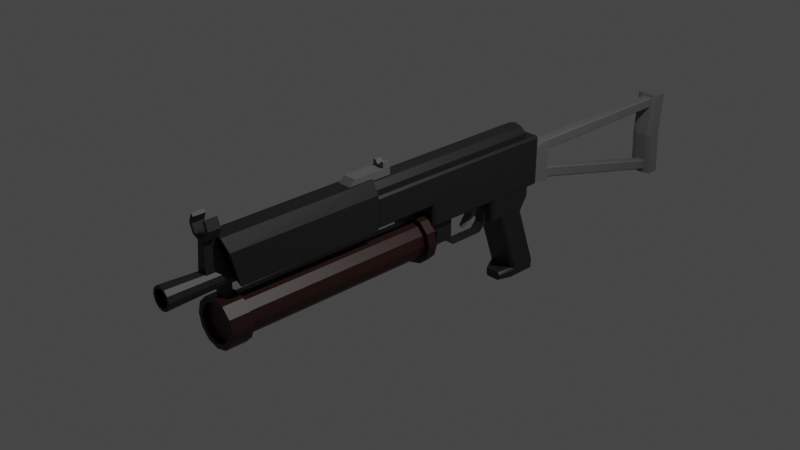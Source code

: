 # Source: SubmachineGun_04.blend  (saved by Blender 2.90.8; exported with 4.5.12 LTS)
import bpy
from mathutils import Matrix  # noqa: F401  (used for matrix-valued properties, if any)

bpy.ops.wm.read_factory_settings(use_empty=True)
scene = bpy.context.scene
scene.name = 'Scene'

# ---- collections
col_collection = bpy.data.collections.new('Collection'); scene.collection.children.link(col_collection)

# ---- materials (node trees are filled in below, after node groups)
mat_black_smg04 = bpy.data.materials.new('Black_SMG04')
mat_black_smg04.use_transparent_shadow = False
mat_gray_smg04 = bpy.data.materials.new('Gray_SMG04')
mat_gray_smg04.use_transparent_shadow = False
mat_red_smg_04 = bpy.data.materials.new('Red_SMG_04')
mat_red_smg_04.use_transparent_shadow = False

# ---- material node trees
mat_black_smg04.use_nodes = True; mat_black_smg04.node_tree.nodes.clear()
_N = mat_black_smg04.node_tree.nodes; _L = mat_black_smg04.node_tree.links
n0 = _N.new('ShaderNodeBsdfPrincipled'); n0.name = 'Principled BSDF'; n0.location = (10, 300)
n0.distribution = 'GGX'
n0.subsurface_method = 'BURLEY'
n0.inputs[0].default_value = (0.0137, 0.0137, 0.0137, 1.0)
n0.inputs[3].default_value = 1.45
n0.inputs[27].default_value = (0.0, 0.0, 0.0, 1.0)
n0.inputs[28].default_value = 1.0
n1 = _N.new('ShaderNodeOutputMaterial'); n1.name = 'Material Output'; n1.location = (300, 300)
_L.new(n0.outputs[0], n1.inputs[0])
n1.is_active_output = True
mat_gray_smg04.use_nodes = True; mat_gray_smg04.node_tree.nodes.clear()
_N = mat_gray_smg04.node_tree.nodes; _L = mat_gray_smg04.node_tree.links
n0 = _N.new('ShaderNodeBsdfPrincipled'); n0.name = 'Principled BSDF'; n0.location = (10, 300)
n0.distribution = 'GGX'
n0.subsurface_method = 'BURLEY'
n0.inputs[0].default_value = (0.1329, 0.1329, 0.1329, 1.0)
n0.inputs[3].default_value = 1.45
n0.inputs[27].default_value = (0.0, 0.0, 0.0, 1.0)
n0.inputs[28].default_value = 1.0
n1 = _N.new('ShaderNodeOutputMaterial'); n1.name = 'Material Output'; n1.location = (300, 300)
_L.new(n0.outputs[0], n1.inputs[0])
n1.is_active_output = True
mat_red_smg_04.use_nodes = True; mat_red_smg_04.node_tree.nodes.clear()
_N = mat_red_smg_04.node_tree.nodes; _L = mat_red_smg_04.node_tree.links
n0 = _N.new('ShaderNodeBsdfPrincipled'); n0.name = 'Principled BSDF'; n0.location = (10, 300)
n0.distribution = 'GGX'
n0.subsurface_method = 'BURLEY'
n0.inputs[0].default_value = (0.02038, 0.002399, 0.0008481, 1.0)
n0.inputs[3].default_value = 1.45
n0.inputs[27].default_value = (0.0, 0.0, 0.0, 1.0)
n0.inputs[28].default_value = 1.0
n1 = _N.new('ShaderNodeOutputMaterial'); n1.name = 'Material Output'; n1.location = (300, 300)
_L.new(n0.outputs[0], n1.inputs[0])
n1.is_active_output = True

# ---- world
world_world = bpy.data.worlds.new('World'); scene.world = world_world
world_world.use_nodes = True; world_world.node_tree.nodes.clear()
_N = world_world.node_tree.nodes; _L = world_world.node_tree.links
n0 = _N.new('ShaderNodeOutputWorld'); n0.name = 'World Output'; n0.location = (300, 300)
n1 = _N.new('ShaderNodeBackground'); n1.name = 'Background'; n1.location = (10, 300)
n1.inputs[0].default_value = (0.05088, 0.05088, 0.05088, 1.0)
_L.new(n1.outputs[0], n0.inputs[0])
n0.is_active_output = True
world_world.color = (0.05088, 0.05088, 0.05088)
world_world.use_sun_shadow = False
world_world.sun_shadow_jitter_overblur = 0.0

# ---- cameras
cam_camera = bpy.data.cameras.new('Camera')
cam_camera.clip_end = 100.0
cam_camera.ortho_scale = 7.314

# ---- lights
light_light = bpy.data.lights.new('Light', 'POINT')
light_light.transmission_factor = 0.0
light_light.energy = 1000.0
light_light.shadow_soft_size = 0.1
light_light.shadow_maximum_resolution = 0.006
light_light.use_absolute_resolution = True

# ---- meshes
me_circle_001 = bpy.data.meshes.new('Circle.001')
me_circle_001.from_pydata([(-0.0002391, 1.727, 0.5865), (-0.08365, 1.735, 0.5607), (-0.1352, 1.756, 0.4929), (-0.1352, 1.782, 0.4092), (-0.08365, 1.803, 0.3414), (-0.0002391, 1.811, 0.3156), (0.08317, 1.803, 0.3414), (0.1347, 1.782, 0.4092), (0.1347, 1.756, 0.4929), (0.08317, 1.735, 0.5607), (-0.08365, -0.5007, 0.5606), (-0.0002391, -0.5089, 0.5864), (-0.1352, -0.4794, 0.4929), (-0.1352, -0.4531, 0.4092), (-0.08365, -0.4318, 0.3415), (-0.0002391, -0.4237, 0.3157), (0.08317, -0.4318, 0.3415), (0.1347, -0.4531, 0.4092), (0.1347, -0.4794, 0.4929), (0.08317, -0.5007, 0.5606), (0.1724, 1.361, -0.1159), (-0.1729, 1.361, -0.1159), (0.1724, 1.361, -0.2501), (-0.1729, 1.361, -0.2501), (-0.1729, 1.608, -1.232), (0.1724, 1.678, -0.4096), (0.1452, 1.707, -0.4096), (0.1724, 1.925, -1.108), (0.1451, 1.953, -1.108), (0.145, 1.361, -0.4096), (0.1724, 1.38, -0.3827), (0.1794, 1.64, -1.128), (0.1449, 1.608, -1.108), (-0.146, 1.707, -0.4096), (-0.1729, 1.678, -0.4096), (-0.146, 1.953, -1.108), (-0.1729, 1.925, -1.108), (-0.1729, 1.38, -0.3827), (-0.1456, 1.361, -0.4096), (-0.1455, 1.608, -1.108), (-0.1798, 1.64, -1.128), (0.1724, 1.778, -0.1197), (0.1452, 1.806, -0.1199), (-0.146, 1.806, -0.1199), (-0.1729, 1.778, -0.1197), (0.1724, 1.254, -0.3827), (0.1451, 1.227, -0.4096), (-0.1729, 1.254, -0.3827), (-0.1457, 1.227, -0.4096), (0.1452, 1.227, -0.1147), (0.1724, 1.254, -0.1149), (-0.1729, 1.254, -0.1149), (-0.1457, 1.227, -0.1147), (-0.146, 1.806, -0.2501), (-0.1729, 1.778, -0.2501), (0.1452, 1.806, -0.2501), (0.1724, 1.778, -0.2501), (0.1452, 1.227, -0.2501), (0.1724, 1.254, -0.2501), (-0.1457, 1.227, -0.2501), (-0.1729, 1.254, -0.2501), (-0.1729, 1.925, -1.232), (-0.146, 1.953, -1.232), (0.1724, 1.608, -1.205), (0.1449, 1.608, -1.232), (0.1451, 1.953, -1.232), (0.1724, 1.925, -1.205), (-0.07597, 1.464, -1.244), (-0.115, 1.488, -1.242), (-0.115, 1.488, -1.166), (-0.07595, 1.464, -1.144), (0.1029, 1.464, -1.172), (0.07529, 1.464, -1.144), (0.0753, 1.464, -1.244), (0.1029, 1.464, -1.217), (-0.1691, 0.3467, -0.1304), (-0.1461, 0.3239, -0.1532), (-0.1616, 1.925, -0.1304), (-0.1842, 1.902, -0.1304), (-0.1614, 1.902, -0.1532), (0.1687, 0.3467, -0.1304), (0.1456, 0.3239, -0.1532), (0.1611, 1.925, -0.1304), (0.1609, 1.902, -0.1532), (0.1837, 1.902, -0.1304), (-0.1616, 1.925, 0.08576), (-0.1842, 1.902, 0.08576), (0.1837, 1.902, 0.08576), (0.1611, 1.925, 0.08576), (-0.169, 0.3467, 0.1086), (-0.1461, 0.3239, 0.08576), (0.1456, 0.3239, 0.08576), (0.1685, 0.3467, 0.1086), (-0.1461, 0.3239, 0.4313), (-0.1689, 0.3239, 0.4085), (0.1684, 0.3239, 0.4085), (0.1456, 0.3239, 0.4313), (0.1611, 1.925, 0.4085), (0.1837, 1.902, 0.4085), (0.1609, 1.902, 0.4313), (-0.1616, 1.925, 0.4085), (-0.1614, 1.902, 0.4313), (-0.1842, 1.902, 0.4085), (-0.1689, -0.4235, 0.1086), (-0.1461, -0.4463, 0.08576), (0.1684, -0.4235, 0.1086), (0.1456, -0.4463, 0.08576), (-0.1689, -0.4235, 0.4085), (-0.1461, -0.4463, 0.4313), (0.1684, -0.4235, 0.4085), (0.1456, -0.4463, 0.4313), (-0.138, 1.787, -0.09494), (-0.138, 1.787, 0.2362), (0.1376, 1.787, -0.09494), (0.1376, 1.787, 0.2362), (-0.1424, 2.152, -0.1564), (-0.1632, 2.129, -0.178), (-0.1424, 2.152, 0.2977), (-0.1632, 2.129, 0.3193), (0.1419, 2.152, -0.1564), (0.1627, 2.129, -0.178), (0.1627, 2.129, 0.3193), (0.1419, 2.152, 0.2977), (-0.06299, 2.09, 0.1528), (-0.05101, 2.09, 0.1408), (-0.05101, 2.09, 0.2663), (-0.06299, 2.09, 0.2544), (-0.05101, 4.253, 0.1408), (-0.06299, 4.253, 0.1528), (-0.06299, 4.253, 0.2544), (-0.05101, 4.253, 0.2663), (0.05053, 2.09, 0.1408), (0.06251, 2.09, 0.1528), (0.06251, 2.09, 0.2544), (0.05053, 2.09, 0.2663), (0.06251, 4.253, 0.1528), (0.05053, 4.253, 0.1408), (0.05053, 4.253, 0.2663), (0.06251, 4.253, 0.2544), (-0.06299, 2.09, -0.1524), (-0.05101, 2.09, -0.1648), (-0.05101, 2.09, -0.03928), (-0.06299, 2.09, -0.05162), (-0.05101, 4.243, -0.7002), (-0.06299, 4.243, -0.6879), (-0.06299, 4.243, -0.587), (-0.05101, 4.243, -0.5747), (0.05053, 2.09, -0.1648), (0.06251, 2.09, -0.1524), (0.06251, 2.09, -0.05162), (0.05053, 2.09, -0.03928), (0.06251, 4.243, -0.6879), (0.05053, 4.243, -0.7002), (0.05053, 4.243, -0.5747), (0.06251, 4.243, -0.587), (-0.07614, 4.203, -0.7373), (-0.1282, 4.213, -0.7373), (-0.1282, 4.213, 0.3049), (-0.07614, 4.203, 0.3049), (-0.1282, 4.377, -0.7373), (-0.07614, 4.387, -0.7373), (-0.07614, 4.387, 0.3049), (-0.1282, 4.377, 0.3049), (0.1278, 4.213, -0.7373), (0.07566, 4.203, -0.7373), (0.07566, 4.203, 0.3049), (0.1278, 4.213, 0.3049), (0.07566, 4.387, -0.7373), (0.1278, 4.377, -0.7373), (0.1278, 4.377, 0.3049), (0.07566, 4.387, 0.3049), (-0.1282, 4.175, -0.2162), (-0.07614, 4.165, -0.2162), (-0.1282, 4.339, -0.2162), (-0.07614, 4.349, -0.2162), (0.07566, 4.349, -0.2162), (0.1278, 4.339, -0.2162), (0.1278, 4.175, -0.2162), (0.07566, 4.165, -0.2162), (0.06234, 0.6541, -0.45), (0.06234, 0.7321, -0.528), (0.06234, 0.6541, -0.1167), (-0.06282, 0.7321, -0.528), (0.06234, 1.15, -0.528), (0.06234, 1.228, -0.45), (-0.06282, 0.6541, -0.45), (0.06234, 1.228, -0.1167), (-0.06282, 0.6541, -0.1167), (-0.06282, 1.15, -0.528), (-0.06282, 1.228, -0.45), (-0.06282, 1.228, -0.1167), (0.0567, 0.68, -0.4398), (0.0567, 0.751, -0.5108), (0.0567, 0.68, -0.1167), (-0.05718, 0.751, -0.5108), (0.0567, 1.131, -0.5108), (0.0567, 1.202, -0.4398), (-0.05718, 0.68, -0.4398), (0.0567, 1.202, -0.1167), (-0.05718, 0.68, -0.1167), (-0.05718, 1.131, -0.5108), (-0.05718, 1.202, -0.4398), (-0.05718, 1.202, -0.1167), (-0.05132, 1.026, -0.2845), (-0.07031, 1.02, -0.1289), (-0.05132, 1.083, -0.2945), (-0.07031, 1.106, -0.1289), (0.05084, 1.026, -0.2845), (0.06984, 1.02, -0.1289), (0.05084, 1.083, -0.2945), (0.06984, 1.106, -0.1289), (-0.0246, 0.9116, -0.391), (-0.0246, 0.9291, -0.4151), (0.02412, 0.9116, -0.391), (0.02412, 0.9291, -0.4151), (-0.0002391, -2.04, -0.07673), (-0.0002391, -2.268, -0.07892), (0.1051, -2.04, -0.105), (0.104, -2.268, -0.1069), (0.1822, -2.04, -0.1821), (0.1803, -2.268, -0.1832), (0.2105, -2.04, -0.2874), (0.2083, -2.268, -0.2874), (0.1822, -2.04, -0.3928), (0.1803, -2.268, -0.3917), (0.1051, -2.04, -0.4699), (0.104, -2.268, -0.468), (-0.000239, -2.04, -0.4981), (-0.000239, -2.268, -0.4959), (-0.1056, -2.04, -0.4699), (-0.1045, -2.268, -0.468), (-0.1827, -2.04, -0.3928), (-0.1808, -2.268, -0.3917), (-0.2109, -2.04, -0.2874), (-0.2087, -2.268, -0.2874), (-0.1827, -2.04, -0.1821), (-0.1808, -2.268, -0.1832), (-0.1056, -2.04, -0.105), (-0.1045, -2.268, -0.1069), (-0.0002391, -2.04, -0.02157), (0.1327, -2.04, -0.05719), (0.23, -2.04, -0.1545), (0.2656, -2.04, -0.2874), (0.23, -2.04, -0.4203), (0.1327, -2.04, -0.5177), (-0.000239, -2.04, -0.5533), (-0.1332, -2.04, -0.5177), (-0.2305, -2.04, -0.4203), (-0.2661, -2.04, -0.2874), (-0.2305, -2.04, -0.1545), (-0.1332, -2.04, -0.05719), (-0.0002391, 0.1662, -0.07673), (0.1051, 0.1662, -0.105), (0.1822, 0.1662, -0.1821), (0.2105, 0.1662, -0.2874), (0.1822, 0.1662, -0.3928), (0.1051, 0.1662, -0.4699), (-0.000239, 0.1662, -0.4981), (-0.1056, 0.1662, -0.4699), (-0.1827, 0.1662, -0.3928), (-0.2109, 0.1662, -0.2874), (-0.1827, 0.1662, -0.1821), (-0.1056, 0.1662, -0.105), (-0.0002391, 0.1662, -0.01564), (0.1357, 0.1662, -0.05205), (0.2351, 0.1662, -0.1515), (0.2715, 0.1662, -0.2874), (0.2351, 0.1662, -0.4233), (0.1357, 0.1662, -0.5228), (-0.000239, 0.1662, -0.5592), (-0.1361, 0.1662, -0.5228), (-0.2356, 0.1662, -0.4233), (-0.272, 0.1662, -0.2874), (-0.2356, 0.1662, -0.1515), (-0.1361, 0.1662, -0.05205), (-0.0002391, 0.2763, -0.01564), (0.1357, 0.2763, -0.05205), (0.2351, 0.2763, -0.1515), (0.2715, 0.2763, -0.2874), (0.2351, 0.2763, -0.4233), (0.1357, 0.2763, -0.5228), (-0.000239, 0.2763, -0.5592), (-0.1361, 0.2763, -0.5228), (-0.2356, 0.2763, -0.4233), (-0.272, 0.2763, -0.2874), (-0.2356, 0.2763, -0.1515), (-0.1361, 0.2763, -0.05205), (0.1327, -2.268, -0.05719), (-0.0002391, -2.268, -0.02157), (0.23, -2.268, -0.1545), (0.2656, -2.268, -0.2874), (0.23, -2.268, -0.4203), (0.1327, -2.268, -0.5177), (-0.000239, -2.268, -0.5533), (-0.1332, -2.268, -0.5177), (-0.2305, -2.268, -0.4203), (-0.2661, -2.268, -0.2874), (-0.2305, -2.268, -0.1545), (-0.1332, -2.268, -0.05719), (0.104, -2.209, -0.1069), (-0.0002391, -2.209, -0.07892), (0.1803, -2.209, -0.1832), (0.2083, -2.209, -0.2874), (0.1803, -2.209, -0.3917), (0.104, -2.209, -0.468), (-0.000239, -2.209, -0.4959), (-0.1045, -2.209, -0.468), (-0.1808, -2.209, -0.3917), (-0.2087, -2.209, -0.2874), (-0.1808, -2.209, -0.1832), (-0.1045, -2.209, -0.1069), (-0.1054, 0.4441, -0.4135), (-0.1054, 0.4441, -0.09878), (-0.1054, 0.6543, -0.4135), (-0.1054, 0.6543, -0.09878), (0.1049, 0.4441, -0.4135), (0.1049, 0.4441, -0.09878), (0.1049, 0.6543, -0.4135), (0.1049, 0.6543, -0.09878), (-0.1054, 0.4441, -0.2561), (-0.1054, 0.6543, -0.2561), (0.1049, 0.6543, -0.2561), (0.1049, 0.4441, -0.2561), (-0.1054, 0.2114, -0.2561), (-0.1054, 0.2114, -0.09878), (0.1049, 0.2114, -0.09878), (0.1049, 0.2114, -0.2561), (-0.1746, -0.4369, 0.07919), (0.13, -2.091, 0.1314), (0.1741, -0.4369, 0.07919), (-0.1305, -2.091, 0.1314), (-0.1021, -0.4369, 0.5969), (-0.1746, -0.4369, 0.4592), (0.1741, -0.4369, 0.4592), (0.1016, -0.4369, 0.5969), (-0.0755, -2.199, 0.5472), (-0.1305, -2.173, 0.4461), (0.13, -2.173, 0.4461), (0.07502, -2.199, 0.5472), (-0.1746, -2.175, 0.4567), (-0.1021, -2.21, 0.5899), (-0.1746, -2.08, 0.08876), (0.1741, -2.08, 0.08876), (0.1016, -2.21, 0.5899), (0.1741, -2.175, 0.4567), (-0.1305, -0.5229, 0.4461), (-0.0755, -0.5491, 0.5472), (-0.1305, -0.4414, 0.1314), (0.13, -0.4414, 0.1314), (0.07502, -0.5491, 0.5472), (0.13, -0.5229, 0.4461), (-0.0002391, 0.5429, 0.2773), (-0.0002391, -2.787, 0.2744), (0.0497, 0.5429, 0.2639), (0.04827, -2.787, 0.2615), (0.08626, 0.5429, 0.2274), (0.08378, -2.787, 0.2259), (0.09964, 0.5429, 0.1774), (0.09677, -2.787, 0.1774), (0.08626, 0.5429, 0.1275), (0.08378, -2.787, 0.1289), (0.0497, 0.5429, 0.09094), (0.04827, -2.787, 0.09342), (-0.0002391, 0.5429, 0.07756), (-0.0002391, -2.787, 0.08042), (-0.05018, 0.5429, 0.09094), (-0.04875, -2.787, 0.09342), (-0.08673, 0.5429, 0.1275), (-0.08426, -2.787, 0.1289), (-0.1001, 0.5429, 0.1774), (-0.09725, -2.787, 0.1774), (-0.08673, 0.5429, 0.2274), (-0.08426, -2.787, 0.2259), (-0.05018, 0.5429, 0.2639), (-0.04875, -2.787, 0.2614), (-0.0002391, -2.355, 0.2809), (0.05149, -2.355, 0.267), (0.08936, -2.355, 0.2292), (0.1032, -2.355, 0.1774), (0.08936, -2.355, 0.1257), (0.05149, -2.355, 0.08784), (-0.0002391, -2.355, 0.07397), (-0.05197, -2.355, 0.08784), (-0.08984, -2.355, 0.1257), (-0.1037, -2.355, 0.1774), (-0.08984, -2.355, 0.2292), (-0.05197, -2.355, 0.267), (0.06171, -2.787, 0.2847), (-0.0002391, -2.787, 0.3013), (0.1071, -2.787, 0.2394), (0.1237, -2.787, 0.1774), (0.1071, -2.787, 0.1155), (0.06171, -2.787, 0.07013), (-0.0002391, -2.787, 0.05354), (-0.06219, -2.787, 0.07013), (-0.1075, -2.787, 0.1155), (-0.1241, -2.787, 0.1774), (-0.1075, -2.787, 0.2394), (-0.06219, -2.787, 0.2847), (0.04827, -2.461, 0.2614), (-0.0002391, -2.461, 0.2744), (0.08378, -2.461, 0.2259), (0.09677, -2.461, 0.1774), (0.08378, -2.461, 0.1289), (0.04827, -2.461, 0.09342), (-0.0002391, -2.461, 0.08042), (-0.04875, -2.461, 0.09342), (-0.08426, -2.461, 0.1289), (-0.09725, -2.461, 0.1774), (-0.08426, -2.461, 0.2259), (-0.04875, -2.461, 0.2614), (-0.06486, -2.364, 0.1782), (-0.03967, -2.349, 0.5807), (-0.06486, -2.105, 0.1782), (-0.03967, -2.22, 0.5807), (0.06438, -2.364, 0.1782), (0.0392, -2.349, 0.5807), (0.06438, -2.105, 0.1782), (0.0392, -2.22, 0.5807), (-0.1015, -2.223, 0.8131), (-0.1434, -2.223, 0.7119), (0.0726, -2.355, 0.7847), (-0.1015, -2.223, 0.6107), (0.1028, -2.355, 0.7119), (-0.0002391, -2.223, 0.5687), (0.0726, -2.355, 0.639), (0.101, -2.223, 0.6107), (-0.0002391, -2.355, 0.6089), (0.1429, -2.223, 0.7119), (-0.07308, -2.355, 0.639), (-0.1033, -2.355, 0.7119), (0.101, -2.223, 0.8131), (-0.07308, -2.355, 0.7847), (0.101, -2.355, 0.8131), (0.1429, -2.355, 0.7119), (0.101, -2.355, 0.6107), (-0.0002391, -2.355, 0.5687), (-0.1015, -2.355, 0.6107), (-0.1434, -2.355, 0.7119), (-0.1015, -2.355, 0.8131), (-0.07308, -2.223, 0.7847), (-0.1033, -2.223, 0.7119), (-0.07308, -2.223, 0.639), (-0.0002391, -2.223, 0.6089), (0.0726, -2.223, 0.639), (0.1028, -2.223, 0.7119), (0.0726, -2.223, 0.7847), (-0.05205, -2.196, -0.06336), (-0.05205, -2.196, 0.1089), (-0.05205, -2.093, -0.06336), (-0.05205, -2.093, 0.1089), (0.05157, -2.196, -0.06336), (0.05157, -2.196, 0.1089), (0.05157, -2.093, -0.06336), (0.05157, -2.093, 0.1089), (-0.07753, -0.7431, 0.5736), (-0.07753, -0.6508, 0.6579), (-0.07753, -0.1968, 0.5736), (-0.07753, -0.1968, 0.6579), (0.07705, -0.7431, 0.5736), (0.07705, -0.6508, 0.6579), (0.07705, -0.1968, 0.5736), (0.07705, -0.1968, 0.6579), (-0.02198, -2.302, 0.6064), (-0.00558, -2.288, 0.6858), (-0.02198, -2.263, 0.6064), (-0.00558, -2.278, 0.6858), (0.02151, -2.302, 0.6064), (0.005101, -2.288, 0.6858), (0.02151, -2.263, 0.6064), (0.005101, -2.278, 0.6858), (0.06919, -0.2054, 0.722), (0.06919, -0.2054, 0.6354), (0.06919, -0.2789, 0.722), (0.06919, -0.2789, 0.6354), (-0.06967, -0.2054, 0.722), (-0.06967, -0.2054, 0.6354), (-0.06967, -0.2789, 0.722), (-0.06967, -0.2789, 0.6354), (-0.0002391, -0.2789, 0.6874), (-0.0002391, -0.2789, 0.6354), (-0.0002391, -0.2054, 0.6874), (-0.0002391, -0.2054, 0.6354), (0.03447, -0.2789, 0.722), (0.03447, -0.2054, 0.6354), (0.03447, -0.2789, 0.6354), (0.03447, -0.2054, 0.722), (-0.03495, -0.2789, 0.6354), (-0.03495, -0.2054, 0.722), (-0.03495, -0.2789, 0.722), (-0.03495, -0.2054, 0.6354), (0.01712, -0.2789, 0.6354), (0.01712, -0.2054, 0.6871), (0.01712, -0.2789, 0.6871), (0.01712, -0.2054, 0.6354), (-0.0176, -0.2789, 0.6871), (-0.0176, -0.2054, 0.6354), (-0.0176, -0.2789, 0.6354), (-0.0176, -0.2054, 0.6871)], [], [(1, 0, 9, 8, 7, 6, 5, 4, 3, 2), (4, 5, 15, 14), (1, 2, 12, 10), (8, 9, 19, 18), (5, 6, 16, 15), (2, 3, 13, 12), (9, 0, 11, 19), (6, 7, 17, 16), (3, 4, 14, 13), (0, 1, 10, 11), (7, 8, 18, 17), (10, 12, 13, 14, 15, 16, 17, 18, 19, 11), (41, 42, 43, 44, 21, 20), (24, 64, 73, 67, 68), (32, 39, 70, 72), (40, 36, 61, 24), (27, 31, 63, 66), (38, 29, 46, 48), (54, 23, 21, 44), (48, 46, 57, 59), (55, 53, 43, 42), (59, 57, 49, 52), (40, 24, 68, 69), (21, 23, 60, 51), (20, 21, 51, 52, 49, 50), (32, 29, 38, 39), (61, 62, 65, 64, 24), (30, 22, 58, 45), (26, 28, 35, 33), (40, 37, 34, 36), (22, 20, 50, 58), (22, 56, 41, 20), (35, 28, 65, 62), (23, 37, 47, 60), (27, 25, 30, 31), (71, 72, 70, 67, 73, 74), (34, 37, 23, 54), (63, 31, 71, 74), (26, 33, 53, 55), (64, 65, 66, 63), (73, 64, 63, 74), (71, 31, 32, 72), (70, 39, 40, 69), (54, 44, 43, 53), (56, 25, 26, 55), (58, 50, 49, 57), (60, 47, 48, 59), (38, 48, 47, 37), (30, 45, 46, 29), (34, 54, 53, 33), (41, 56, 55, 42), (45, 58, 57, 46), (51, 60, 59, 52), (69, 68, 67, 70), (25, 27, 28, 26), (39, 38, 37, 40), (29, 32, 31, 30), (33, 35, 36, 34), (61, 36, 35, 62), (27, 66, 65, 28), (30, 25, 56, 22), (91, 106, 104, 90), (85, 100, 97, 88), (75, 89, 86, 78), (79, 83, 81, 76), (84, 87, 92, 80), (77, 85, 88, 82), (106, 110, 108, 104), (87, 98, 95, 92), (89, 94, 102, 86), (93, 108, 110, 96), (101, 93, 96, 99), (95, 109, 105, 92), (89, 103, 107, 94), (77, 79, 78), (82, 84, 83), (97, 99, 98), (100, 102, 101), (82, 83, 79, 77), (78, 79, 76, 75), (80, 81, 83, 84), (81, 80, 92, 91), (88, 87, 84, 82), (75, 76, 90, 89), (86, 85, 77, 78), (99, 97, 100, 101), (101, 102, 94, 93), (96, 95, 98, 99), (97, 98, 87, 88), (85, 86, 102, 100), (106, 105, 109, 110), (108, 107, 103, 104), (91, 92, 105, 106), (110, 109, 95, 96), (107, 108, 93, 94), (104, 103, 89, 90), (81, 91, 90, 76), (115, 117, 122, 119), (121, 118, 112, 114), (113, 114, 112, 111), (111, 112, 118, 116), (120, 121, 114, 113), (117, 115, 116, 118), (120, 116, 115, 119), (118, 121, 122, 117), (121, 120, 119, 122), (116, 120, 113, 111), (131, 132, 133, 134, 125, 126, 123, 124), (135, 138, 133, 132), (137, 130, 125, 134), (123, 126, 129, 128), (127, 128, 129, 130, 137, 138, 135, 136), (127, 124, 123, 128), (125, 130, 129, 126), (131, 136, 135, 132), (137, 134, 133, 138), (127, 136, 131, 124), (147, 148, 149, 150, 141, 142, 139, 140), (151, 154, 149, 148), (153, 146, 141, 150), (139, 142, 145, 144), (143, 144, 145, 146, 153, 154, 151, 152), (143, 140, 139, 144), (141, 146, 145, 142), (147, 152, 151, 148), (153, 150, 149, 154), (143, 152, 147, 140), (169, 170, 161, 162, 157, 158, 165, 166), (168, 176, 177, 163), (171, 157, 162, 173), (164, 178, 172, 155), (160, 174, 175, 167), (178, 165, 158, 172), (176, 169, 166, 177), (174, 161, 170, 175), (159, 160, 167, 168, 163, 164, 155, 156), (172, 158, 157, 171), (174, 160, 159, 173), (176, 168, 167, 175), (178, 164, 163, 177), (155, 172, 171, 156), (161, 174, 173, 162), (169, 176, 175, 170), (165, 178, 177, 166), (156, 171, 173, 159), (179, 185, 182, 180), (183, 188, 189, 184), (181, 187, 185, 179), (184, 189, 190, 186), (180, 182, 188, 183), (191, 192, 194, 197), (195, 196, 201, 200), (193, 191, 197, 199), (196, 198, 202, 201), (192, 195, 200, 194), (181, 179, 191, 193), (188, 182, 194, 200), (180, 183, 195, 192), (179, 180, 192, 191), (187, 181, 193, 199), (190, 189, 201, 202), (183, 184, 196, 195), (185, 187, 199, 197), (186, 190, 202, 198), (189, 188, 200, 201), (184, 186, 198, 196), (182, 185, 197, 194), (203, 204, 206, 205), (205, 206, 210, 209), (209, 210, 208, 207), (207, 208, 204, 203), (209, 207, 213, 214), (210, 206, 204, 208), (212, 214, 213, 211), (207, 203, 211, 213), (205, 209, 214, 212), (203, 205, 212, 211), (239, 288, 287, 240), (240, 287, 289, 241), (241, 289, 290, 242), (242, 290, 291, 243), (243, 291, 292, 244), (244, 292, 293, 245), (245, 293, 294, 246), (246, 294, 295, 247), (247, 295, 296, 248), (248, 296, 297, 249), (232, 230, 306, 307), (249, 297, 298, 250), (250, 298, 288, 239), (217, 219, 253, 252), (217, 215, 239, 240), (219, 217, 240, 241), (221, 219, 241, 242), (223, 221, 242, 243), (225, 223, 243, 244), (227, 225, 244, 245), (229, 227, 245, 246), (231, 229, 246, 247), (233, 231, 247, 248), (235, 233, 248, 249), (237, 235, 249, 250), (215, 237, 250, 239), (262, 251, 263, 274), (231, 233, 260, 259), (225, 227, 257, 256), (219, 221, 254, 253), (233, 235, 261, 260), (227, 229, 258, 257), (221, 223, 255, 254), (235, 237, 262, 261), (215, 217, 252, 251), (229, 231, 259, 258), (223, 225, 256, 255), (237, 215, 251, 262), (267, 268, 280, 279), (252, 253, 265, 264), (259, 260, 272, 271), (256, 257, 269, 268), (253, 254, 266, 265), (260, 261, 273, 272), (257, 258, 270, 269), (254, 255, 267, 266), (261, 262, 274, 273), (251, 252, 264, 263), (258, 259, 271, 270), (255, 256, 268, 267), (275, 276, 277, 278, 279, 280, 281, 282, 283, 284, 285, 286), (274, 263, 275, 286), (264, 265, 277, 276), (271, 272, 284, 283), (268, 269, 281, 280), (265, 266, 278, 277), (272, 273, 285, 284), (269, 270, 282, 281), (266, 267, 279, 278), (273, 274, 286, 285), (263, 264, 276, 275), (270, 271, 283, 282), (216, 218, 287, 288), (218, 220, 289, 287), (220, 222, 290, 289), (222, 224, 291, 290), (224, 226, 292, 291), (226, 228, 293, 292), (228, 230, 294, 293), (230, 232, 295, 294), (232, 234, 296, 295), (234, 236, 297, 296), (236, 238, 298, 297), (238, 216, 288, 298), (299, 300, 310, 309, 308, 307, 306, 305, 304, 303, 302, 301), (226, 224, 303, 304), (216, 238, 310, 300), (220, 218, 299, 301), (234, 232, 307, 308), (228, 226, 304, 305), (222, 220, 301, 302), (236, 234, 308, 309), (230, 228, 305, 306), (224, 222, 302, 303), (238, 236, 309, 310), (218, 216, 300, 299), (319, 312, 314, 320), (320, 314, 318, 321), (321, 318, 316, 322), (312, 319, 323, 324), (313, 317, 315, 311), (318, 314, 312, 316), (315, 322, 319, 311), (317, 321, 322, 315), (313, 320, 321, 317), (311, 319, 320, 313), (326, 325, 324, 323), (322, 316, 325, 326), (316, 312, 324, 325), (319, 322, 326, 323), (328, 348, 347, 330), (327, 332, 331, 334, 333, 329), (333, 344, 342, 329), (331, 340, 343, 334), (327, 341, 339, 332), (334, 343, 344, 333), (332, 339, 340, 331), (335, 340, 339, 336), (336, 339, 341, 330), (338, 343, 340, 335), (337, 344, 343, 338), (328, 342, 344, 337), (347, 348, 350, 349, 346, 345), (336, 345, 346, 335), (337, 350, 348, 328), (335, 346, 349, 338), (330, 347, 345, 336), (338, 349, 350, 337), (375, 388, 387, 376), (376, 387, 389, 377), (377, 389, 390, 378), (378, 390, 391, 379), (379, 391, 392, 380), (380, 392, 393, 381), (381, 393, 394, 382), (382, 394, 395, 383), (383, 395, 396, 384), (384, 396, 397, 385), (356, 354, 399, 401), (385, 397, 398, 386), (386, 398, 388, 375), (351, 353, 355, 357, 359, 361, 363, 365, 367, 369, 371, 373), (373, 386, 375, 351), (371, 385, 386, 373), (369, 384, 385, 371), (367, 383, 384, 369), (365, 382, 383, 367), (363, 381, 382, 365), (361, 380, 381, 363), (359, 379, 380, 361), (357, 378, 379, 359), (355, 377, 378, 357), (353, 376, 377, 355), (351, 375, 376, 353), (352, 354, 387, 388), (354, 356, 389, 387), (356, 358, 390, 389), (358, 360, 391, 390), (360, 362, 392, 391), (362, 364, 393, 392), (364, 366, 394, 393), (366, 368, 395, 394), (368, 370, 396, 395), (370, 372, 397, 396), (372, 374, 398, 397), (374, 352, 388, 398), (399, 400, 410, 409, 408, 407, 406, 405, 404, 403, 402, 401), (370, 368, 407, 408), (364, 362, 404, 405), (358, 356, 401, 402), (372, 370, 408, 409), (366, 364, 405, 406), (360, 358, 402, 403), (374, 372, 409, 410), (354, 352, 400, 399), (368, 366, 406, 407), (362, 360, 403, 404), (352, 374, 410, 400), (411, 412, 414, 413), (413, 414, 418, 417), (417, 418, 416, 415), (415, 416, 412, 411), (413, 417, 415, 411), (418, 414, 412, 416), (430, 441, 440, 432), (429, 442, 441, 430), (437, 422, 424, 436), (427, 443, 442, 429), (439, 419, 420, 438), (445, 428, 426, 444), (434, 428, 431, 433), (435, 426, 428, 434), (421, 423, 434, 433), (423, 425, 435, 434), (425, 427, 436, 435), (427, 429, 437, 436), (429, 430, 438, 437), (430, 432, 439, 438), (443, 424, 422, 442), (425, 444, 443, 427), (442, 422, 420, 441), (446, 431, 428, 445), (444, 426, 424, 443), (441, 420, 419, 440), (419, 439, 432, 440), (431, 446, 421, 433), (438, 420, 422, 437), (421, 446, 445, 423), (436, 424, 426, 435), (423, 445, 444, 425), (447, 448, 450, 449), (449, 450, 454, 453), (453, 454, 452, 451), (451, 452, 448, 447), (449, 453, 451, 447), (454, 450, 448, 452), (455, 456, 458, 457), (457, 458, 462, 461), (461, 462, 460, 459), (459, 460, 456, 455), (457, 461, 459, 455), (462, 458, 456, 460), (463, 464, 466, 465), (465, 466, 470, 469), (469, 470, 468, 467), (467, 468, 464, 463), (465, 469, 467, 463), (470, 466, 464, 468), (471, 473, 474, 472), (489, 477, 478, 487), (477, 475, 476, 478), (486, 471, 472, 484), (489, 488, 475, 477), (485, 484, 472, 474), (497, 496, 482, 480), (493, 492, 481, 479), (498, 481, 482, 496), (493, 479, 480, 491), (473, 483, 485, 474), (473, 471, 486, 483), (491, 494, 484, 485), (492, 486, 484, 494), (475, 488, 490, 476), (478, 476, 490, 487), (495, 498, 488, 489), (495, 489, 487, 497), (481, 492, 494, 482), (480, 482, 494, 491), (483, 493, 491, 485), (483, 486, 492, 493), (479, 495, 497, 480), (479, 481, 498, 495), (488, 498, 496, 490), (487, 490, 496, 497)])
me_circle_001.polygons.foreach_set('material_index', [0, 0, 0, 0, 0, 0, 0, 0, 0, 0, 0, 0, 0, 0, 0, 0, 0, 0, 0, 0, 0, 0, 0, 0, 0, 0, 0, 0, 0, 0, 0, 0, 0, 0, 0, 0, 0, 0, 0, 0, 0, 0, 0, 0, 0, 0, 0, 0, 0, 0, 0, 0, 0, 0, 0, 0, 0, 0, 0, 0, 0, 0, 0, 0, 0, 0, 0, 0, 0, 0, 0, 0, 0, 0, 0, 0, 0, 0, 0, 0, 0, 0, 0, 0, 0, 0, 0, 0, 0, 0, 0, 0, 0, 0, 0, 0, 0, 1, 1, 1, 1, 1, 1, 1, 1, 1, 1, 1, 1, 1, 1, 1, 1, 1, 1, 1, 1, 1, 1, 1, 1, 1, 1, 1, 1, 1, 1, 1, 1, 1, 1, 1, 1, 1, 1, 1, 1, 1, 1, 1, 1, 1, 1, 1, 1, 0, 0, 0, 0, 0, 0, 0, 0, 0, 0, 0, 0, 0, 0, 0, 0, 0, 0, 0, 0, 0, 0, 1, 1, 1, 1, 1, 1, 1, 1, 1, 1, 2, 2, 2, 2, 2, 2, 2, 2, 2, 2, 2, 2, 2, 2, 2, 2, 2, 2, 2, 2, 2, 2, 2, 2, 2, 2, 2, 2, 2, 2, 2, 2, 2, 2, 2, 2, 2, 2, 2, 2, 2, 2, 2, 2, 2, 2, 2, 2, 2, 2, 2, 2, 2, 2, 2, 2, 2, 2, 2, 2, 2, 2, 2, 2, 2, 2, 2, 2, 2, 2, 2, 2, 2, 2, 2, 2, 2, 2, 2, 2, 2, 2, 2, 2, 2, 2, 0, 0, 0, 0, 0, 0, 0, 0, 0, 0, 0, 0, 0, 0, 0, 0, 0, 0, 0, 0, 0, 0, 0, 0, 0, 0, 0, 0, 0, 0, 0, 0, 0, 0, 0, 0, 0, 0, 0, 0, 0, 0, 0, 0, 0, 0, 0, 0, 0, 0, 0, 0, 0, 0, 0, 0, 0, 0, 0, 0, 0, 0, 0, 0, 0, 0, 0, 0, 0, 0, 0, 0, 0, 0, 0, 0, 0, 0, 0, 0, 0, 0, 0, 0, 0, 0, 0, 0, 0, 0, 0, 0, 0, 0, 0, 0, 0, 0, 0, 0, 0, 0, 0, 0, 0, 0, 0, 0, 0, 0, 0, 0, 0, 0, 0, 0, 0, 0, 0, 0, 1, 1, 1, 1, 1, 1, 1, 1, 1, 1, 1, 1, 1, 1, 1, 1, 1, 1, 1, 1, 1, 1, 1, 1, 1, 1, 1, 1, 1, 1, 1, 1, 1, 1, 1, 1, 1, 1])
_uv = me_circle_001.uv_layers.new(name='UVMap')
_uv.uv.foreach_set('vector', [0.0, 0.0, 0.0, 0.0, 0.0, 0.0, 0.0, 0.0, 0.0, 0.0, 0.0, 0.0, 0.0, 0.0, 0.0, 0.0, 0.0, 0.0, 0.0, 0.0, 0.0, 0.0, 0.0, 0.0, 0.0, 0.0, 0.0, 0.0, 0.0, 0.0, 0.0, 0.0, 0.0, 0.0, 0.0, 0.0, 0.0, 0.0, 0.0, 0.0, 0.0, 0.0, 0.0, 0.0, 0.0, 0.0, 0.0, 0.0, 0.0, 0.0, 0.0, 0.0, 0.0, 0.0, 0.0, 0.0, 0.0, 0.0, 0.0, 0.0, 0.0, 0.0, 0.0, 0.0, 0.0, 0.0, 0.0, 0.0, 0.0, 0.0, 0.0, 0.0, 0.0, 0.0, 0.0, 0.0, 0.0, 0.0, 0.0, 0.0, 0.0, 0.0, 0.0, 0.0, 0.0, 0.0, 0.0, 0.0, 0.0, 0.0, 0.0, 0.0, 0.0, 0.0, 0.0, 0.0, 0.0, 0.0, 0.0, 0.0, 0.0, 0.0, 0.0, 0.0, 0.0, 0.0, 0.0, 0.0, 0.0, 0.0, 0.0, 0.0, 0.0, 0.0, 0.0, 0.0, 0.0, 0.0, 0.0, 0.0, 0.625, 0.5159, 0.6447, 0.5, 0.8555, 0.5, 0.875, 0.5159, 0.875, 0.75, 0.625, 0.75, 0.125, 0.75, 0.3551, 0.75, 0.3416, 0.75, 0.1582, 0.75, 0.125, 0.75, 0.375, 0.7699, 0.375, 0.9802, 0.375, 0.9668, 0.375, 0.7834, 0.375, 0.0231, 0.375, 0.2296, 0.375, 0.2296, 0.375, 0.0, 0.375, 0.5204, 0.375, 0.7269, 0.375, 0.75, 0.375, 0.5204, 0.625, 0.9802, 0.625, 0.7698, 0.625, 0.7698, 0.625, 0.9803, 0.625, 0.2341, 0.625, 0.0, 0.625, 0.0, 0.625, 0.2341, 0.625, 0.9803, 0.625, 0.7698, 0.625, 0.7697, 0.625, 0.9803, 0.625, 0.4803, 0.625, 0.2695, 0.625, 0.2695, 0.625, 0.4803, 0.625, 0.9803, 0.625, 0.7697, 0.625, 0.7697, 0.625, 0.9803, 0.375, 0.0, 0.375, 0.0, 0.375, 0.0, 0.375, 0.0, 0.625, 0.0, 0.625, 0.0, 0.625, 0.0, 0.625, 0.0, 0.625, 0.75, 0.875, 0.75, 0.875, 0.75, 0.8553, 0.75, 0.6447, 0.75, 0.625, 0.75, 0.375, 0.7699, 0.625, 0.7698, 0.625, 0.9802, 0.375, 0.9802, 0.125, 0.5204, 0.1445, 0.5, 0.3552, 0.5, 0.3551, 0.75, 0.125, 0.75, 0.625, 0.75, 0.625, 0.75, 0.625, 0.75, 0.625, 0.75, 0.625, 0.4803, 0.375, 0.4803, 0.375, 0.2695, 0.625, 0.2695, 0.3681, 0.01816, 0.6346, 0.02065, 0.625, 0.2295, 0.375, 0.2296, 0.625, 0.75, 0.625, 0.75, 0.625, 0.75, 0.625, 0.75, 0.625, 0.75, 0.625, 0.5159, 0.625, 0.5159, 0.625, 0.75, 0.375, 0.2695, 0.375, 0.4803, 0.375, 0.4802, 0.375, 0.2695, 0.625, 0.0, 0.625, 0.0, 0.625, 0.0, 0.625, 0.0, 0.375, 0.5204, 0.625, 0.5205, 0.6346, 0.7293, 0.3681, 0.7318, 0.375, 0.75, 0.375, 0.7834, 0.375, 0.9668, 0.375, 0.9668, 0.375, 0.7834, 0.375, 0.75, 0.625, 0.2295, 0.625, 0.01274, 0.625, 0.0, 0.625, 0.2341, 0.375, 0.75, 0.375, 0.75, 0.375, 0.75, 0.375, 0.75, 0.625, 0.4803, 0.625, 0.2695, 0.625, 0.2695, 0.625, 0.4803, 0.3551, 0.75, 0.3552, 0.5, 0.375, 0.5204, 0.375, 0.75, 0.3416, 0.75, 0.3551, 0.75, 0.375, 0.75, 0.375, 0.75, 0.375, 0.75, 0.375, 0.75, 0.375, 0.7699, 0.375, 0.7834, 0.375, 0.0, 0.375, 0.0, 0.375, 0.0, 0.375, 0.0, 0.625, 0.2341, 0.625, 0.2341, 0.625, 0.2695, 0.625, 0.2695, 0.625, 0.5159, 0.625, 0.5205, 0.625, 0.4803, 0.625, 0.4803, 0.625, 0.75, 0.625, 0.75, 0.625, 0.7697, 0.625, 0.7697, 0.625, 0.0, 0.625, 0.0, 0.625, 0.0, 0.625, 0.0, 0.625, 0.9802, 0.625, 0.9803, 0.625, 1.0, 0.625, 1.0, 0.625, 0.75, 0.625, 0.75, 0.625, 0.7698, 0.625, 0.7698, 0.625, 0.2295, 0.625, 0.2341, 0.625, 0.2695, 0.625, 0.2695, 0.625, 0.5159, 0.625, 0.5159, 0.625, 0.4803, 0.625, 0.4803, 0.625, 0.75, 0.625, 0.75, 0.625, 0.7697, 0.625, 0.7698, 0.625, 0.0, 0.625, 0.0, 0.625, 0.0, 0.625, 0.0, 0.375, 1.0, 0.375, 1.0, 0.375, 0.9668, 0.375, 0.9668, 0.625, 0.5205, 0.375, 0.5204, 0.375, 0.4803, 0.625, 0.4803, 0.375, 0.0, 0.625, 0.0, 0.6346, 0.02065, 0.3681, 0.01816, 0.625, 0.7698, 0.375, 0.7699, 0.3681, 0.7318, 0.6346, 0.7293, 0.625, 0.2695, 0.375, 0.2695, 0.375, 0.2296, 0.625, 0.2295, 0.375, 0.2296, 0.375, 0.2296, 0.375, 0.2695, 0.375, 0.2695, 0.375, 0.5204, 0.375, 0.5204, 0.375, 0.4802, 0.375, 0.4803, 0.625, 0.7373, 0.625, 0.5205, 0.625, 0.5159, 0.625, 0.75, 0.3581, 0.75, 0.3581, 0.75, 0.1419, 0.75, 0.1419, 0.75, 0.1405, 0.5, 0.1405, 0.5, 0.3595, 0.5, 0.3595, 0.5, 0.125, 0.7464, 0.125, 0.7464, 0.125, 0.5036, 0.125, 0.5036, 0.1406, 0.5036, 0.3594, 0.5036, 0.3581, 0.75, 0.1419, 0.75, 0.375, 0.5036, 0.375, 0.5036, 0.375, 0.7464, 0.375, 0.7464, 0.1405, 0.5, 0.1405, 0.5, 0.3595, 0.5, 0.3595, 0.5, 0.3581, 0.75, 0.3581, 0.75, 0.1419, 0.75, 0.1419, 0.75, 0.375, 0.5036, 0.375, 0.5036, 0.375, 0.75, 0.375, 0.7464, 0.125, 0.7464, 0.125, 0.75, 0.125, 0.5036, 0.125, 0.5036, 0.1419, 0.75, 0.1419, 0.75, 0.3581, 0.75, 0.3581, 0.75, 0.1406, 0.5036, 0.1419, 0.75, 0.3581, 0.75, 0.3594, 0.5036, 0.375, 0.75, 0.375, 0.75, 0.375, 0.75, 0.375, 0.75, 0.125, 0.75, 0.125, 0.75, 0.125, 0.75, 0.125, 0.75, 0.1405, 0.5, 0.1406, 0.5036, 0.125, 0.5036, 0.3595, 0.5, 0.375, 0.5036, 0.3594, 0.5036, 0.3595, 0.5, 0.3594, 0.5036, 0.375, 0.5036, 0.1405, 0.5, 0.125, 0.5036, 0.1406, 0.5036, 0.3595, 0.5, 0.3594, 0.5036, 0.1406, 0.5036, 0.1405, 0.5, 0.125, 0.5036, 0.1406, 0.5036, 0.1419, 0.75, 0.125, 0.7464, 0.375, 0.7464, 0.3581, 0.75, 0.3594, 0.5036, 0.375, 0.5036, 0.3581, 0.75, 0.375, 0.7464, 0.375, 0.7464, 0.3581, 0.75, 0.3595, 0.5, 0.375, 0.5036, 0.375, 0.5036, 0.3595, 0.5, 0.125, 0.7464, 0.1419, 0.75, 0.1419, 0.75, 0.125, 0.7464, 0.125, 0.5036, 0.1405, 0.5, 0.1405, 0.5, 0.125, 0.5036, 0.3594, 0.5036, 0.3595, 0.5, 0.1405, 0.5, 0.1406, 0.5036, 0.1406, 0.5036, 0.125, 0.5036, 0.125, 0.75, 0.1419, 0.75, 0.3581, 0.75, 0.375, 0.75, 0.375, 0.5036, 0.3594, 0.5036, 0.3595, 0.5, 0.375, 0.5036, 0.375, 0.5036, 0.3595, 0.5, 0.1405, 0.5, 0.125, 0.5036, 0.125, 0.5036, 0.1405, 0.5, 0.3581, 0.75, 0.375, 0.75, 0.375, 0.75, 0.3581, 0.75, 0.1419, 0.75, 0.125, 0.75, 0.125, 0.75, 0.1419, 0.75, 0.3581, 0.75, 0.375, 0.75, 0.375, 0.75, 0.3581, 0.75, 0.3581, 0.75, 0.375, 0.75, 0.375, 0.75, 0.3581, 0.75, 0.125, 0.75, 0.1419, 0.75, 0.1419, 0.75, 0.125, 0.75, 0.1419, 0.75, 0.125, 0.75, 0.125, 0.75, 0.1419, 0.75, 0.3581, 0.75, 0.3581, 0.75, 0.1419, 0.75, 0.1419, 0.75, 0.3883, 0.2671, 0.6117, 0.2671, 0.6117, 0.4829, 0.3883, 0.4829, 0.625, 0.5153, 0.875, 0.5153, 0.875, 0.75, 0.625, 0.75, 0.375, 0.75, 0.625, 0.75, 0.625, 1.0, 0.375, 1.0, 0.375, 0.0, 0.625, 0.0, 0.625, 0.2347, 0.375, 0.2347, 0.375, 0.5153, 0.625, 0.5153, 0.625, 0.75, 0.375, 0.75, 0.6117, 0.2671, 0.3883, 0.2671, 0.375, 0.2347, 0.625, 0.2347, 0.375, 0.4988, 0.375, 0.2512, 0.3883, 0.2671, 0.3883, 0.4829, 0.625, 0.2512, 0.625, 0.4988, 0.6117, 0.4829, 0.6117, 0.2671, 0.625, 0.5153, 0.375, 0.5153, 0.3883, 0.4829, 0.6117, 0.4829, 0.125, 0.5153, 0.375, 0.5153, 0.375, 0.75, 0.125, 0.75, 0.375, 0.7739, 0.3989, 0.75, 0.6011, 0.75, 0.625, 0.7739, 0.625, 0.9761, 0.6011, 1.0, 0.3989, 1.0, 0.375, 0.9761, 0.3989, 0.5, 0.6011, 0.5, 0.6011, 0.75, 0.3989, 0.75, 0.6489, 0.5, 0.8511, 0.5, 0.8511, 0.75, 0.6489, 0.75, 0.3989, 0.0, 0.6011, 0.0, 0.6011, 0.25, 0.3989, 0.25, 0.375, 0.2739, 0.3989, 0.25, 0.6011, 0.25, 0.625, 0.2739, 0.625, 0.4761, 0.6011, 0.5, 0.3989, 0.5, 0.375, 0.4761, 0.1489, 0.5, 0.1489, 0.75, 0.125, 0.75, 0.125, 0.5, 0.625, 0.0, 0.625, 0.25, 0.6011, 0.25, 0.6011, 0.0, 0.3511, 0.75, 0.3511, 0.5, 0.3989, 0.5, 0.3989, 0.75, 0.6489, 0.5, 0.6489, 0.75, 0.6011, 0.75, 0.6011, 0.5, 0.1489, 0.5, 0.3511, 0.5, 0.3511, 0.75, 0.1489, 0.75, 0.375, 0.7739, 0.3996, 0.75, 0.6004, 0.75, 0.625, 0.7739, 0.625, 0.9761, 0.6004, 1.0, 0.3996, 1.0, 0.375, 0.9761, 0.3996, 0.5, 0.6004, 0.5, 0.6004, 0.75, 0.3996, 0.75, 0.6489, 0.5, 0.8511, 0.5, 0.8511, 0.75, 0.6489, 0.75, 0.3996, 0.0, 0.6004, 0.0, 0.6004, 0.25, 0.3996, 0.25, 0.375, 0.2739, 0.3996, 0.25, 0.6004, 0.25, 0.625, 0.2739, 0.625, 0.4761, 0.6004, 0.5, 0.3996, 0.5, 0.375, 0.4761, 0.1489, 0.5, 0.1489, 0.75, 0.125, 0.75, 0.125, 0.5003, 0.625, 0.0, 0.625, 0.25, 0.6004, 0.25, 0.6004, 0.0, 0.3511, 0.75, 0.3511, 0.5, 0.3996, 0.5, 0.3996, 0.75, 0.6489, 0.5, 0.6489, 0.75, 0.6004, 0.75, 0.6004, 0.5, 0.1489, 0.5, 0.3511, 0.5, 0.3511, 0.75, 0.1489, 0.75, 0.625, 0.5136, 0.6759, 0.5, 0.8241, 0.5, 0.875, 0.5136, 0.875, 0.7364, 0.8241, 0.75, 0.6759, 0.75, 0.625, 0.7364, 0.375, 0.5136, 0.5, 0.5136, 0.5, 0.7364, 0.375, 0.7364, 0.5, 0.01357, 0.625, 0.01357, 0.625, 0.2364, 0.5, 0.2364, 0.375, 0.8009, 0.5, 0.8009, 0.5, 0.9491, 0.375, 0.9491, 0.375, 0.3009, 0.5, 0.3009, 0.5, 0.4491, 0.375, 0.4491, 0.5, 0.8009, 0.625, 0.8009, 0.625, 0.9491, 0.5, 0.9491, 0.5, 0.5136, 0.625, 0.5136, 0.625, 0.7364, 0.5, 0.7364, 0.5, 0.3009, 0.625, 0.3009, 0.625, 0.4491, 0.5, 0.4491, 0.125, 0.5136, 0.1759, 0.5, 0.3241, 0.5, 0.375, 0.5136, 0.375, 0.7364, 0.3241, 0.75, 0.1759, 0.75, 0.125, 0.7364, 0.5, 0.0, 0.625, 0.0, 0.625, 0.01357, 0.5, 0.01357, 0.5, 0.3009, 0.375, 0.3009, 0.375, 0.2364, 0.5, 0.2364, 0.5, 0.5136, 0.375, 0.5136, 0.375, 0.4491, 0.5, 0.4491, 0.5, 0.8009, 0.375, 0.8009, 0.375, 0.7364, 0.5, 0.7364, 0.375, 0.0, 0.5, 0.0, 0.5, 0.01357, 0.375, 0.01357, 0.625, 0.3009, 0.5, 0.3009, 0.5, 0.2364, 0.625, 0.2364, 0.625, 0.5136, 0.5, 0.5136, 0.5, 0.4491, 0.625, 0.4491, 0.625, 0.8009, 0.5, 0.8009, 0.5, 0.7364, 0.625, 0.7364, 0.375, 0.01357, 0.5, 0.01357, 0.5, 0.2364, 0.375, 0.2364, 0.0, 0.0, 0.0, 0.0, 0.0, 0.0, 0.0, 0.0, 0.0, 0.0, 0.0, 0.0, 0.0, 0.0, 0.0, 0.0, 0.0, 0.0, 0.0, 0.0, 0.0, 0.0, 0.0, 0.0, 0.0, 0.0, 0.0, 0.0, 0.0, 0.0, 0.0, 0.0, 0.0, 0.0, 0.0, 0.0, 0.0, 0.0, 0.0, 0.0, 0.0, 0.0, 0.0, 0.0, 0.0, 0.0, 0.0, 0.0, 0.0, 0.0, 0.0, 0.0, 0.0, 0.0, 0.0, 0.0, 0.0, 0.0, 0.0, 0.0, 0.0, 0.0, 0.0, 0.0, 0.0, 0.0, 0.0, 0.0, 0.0, 0.0, 0.0, 0.0, 0.0, 0.0, 0.0, 0.0, 0.0, 0.0, 0.0, 0.0, 0.0, 0.0, 0.0, 0.0, 0.0, 0.0, 0.0, 0.0, 0.0, 0.0, 0.0, 0.0, 0.0, 0.0, 0.0, 0.0, 0.0, 0.0, 0.0, 0.0, 0.0, 0.0, 0.0, 0.0, 0.0, 0.0, 0.0, 0.0, 0.0, 0.0, 0.0, 0.0, 0.0, 0.0, 0.0, 0.0, 0.0, 0.0, 0.0, 0.0, 0.0, 0.0, 0.0, 0.0, 0.0, 0.0, 0.0, 0.0, 0.0, 0.0, 0.0, 0.0, 0.0, 0.0, 0.0, 0.0, 0.0, 0.0, 0.0, 0.0, 0.0, 0.0, 0.0, 0.0, 0.0, 0.0, 0.0, 0.0, 0.0, 0.0, 0.0, 0.0, 0.0, 0.0, 0.0, 0.0, 0.0, 0.0, 0.0, 0.0, 0.0, 0.0, 0.0, 0.0, 0.0, 0.0, 0.0, 0.0, 0.0, 0.0, 0.0, 0.0, 0.0, 0.0, 0.0, 0.0, 0.375, 0.0, 0.625, 0.0, 0.625, 0.25, 0.375, 0.25, 0.375, 0.25, 0.625, 0.25, 0.625, 0.5, 0.375, 0.5, 0.375, 0.5, 0.625, 0.5, 0.625, 0.75, 0.375, 0.75, 0.375, 0.75, 0.625, 0.75, 0.625, 1.0, 0.375, 1.0, 0.375, 0.5, 0.375, 0.75, 0.375, 0.75, 0.375, 0.5, 0.625, 0.5, 0.875, 0.5, 0.875, 0.75, 0.625, 0.75, 0.125, 0.5, 0.375, 0.5, 0.375, 0.75, 0.125, 0.75, 0.375, 0.75, 0.375, 1.0, 0.375, 1.0, 0.375, 0.75, 0.375, 0.25, 0.375, 0.5, 0.375, 0.5, 0.375, 0.25, 0.375, 0.0, 0.375, 0.25, 0.375, 0.25, 0.375, 0.0, 1.0, 0.5, 1.0, 1.0, 0.9167, 1.0, 0.9167, 0.5, 0.9167, 0.5, 0.9167, 1.0, 0.8333, 1.0, 0.8333, 0.5, 0.8333, 0.5, 0.8333, 1.0, 0.75, 1.0, 0.75, 0.5, 0.75, 0.5, 0.75, 1.0, 0.6667, 1.0, 0.6667, 0.5, 0.6667, 0.5, 0.6667, 1.0, 0.5833, 1.0, 0.5833, 0.5, 0.5833, 0.5, 0.5833, 1.0, 0.5, 1.0, 0.5, 0.5, 0.5, 0.5, 0.5, 1.0, 0.4167, 1.0, 0.4167, 0.5, 0.4167, 0.5, 0.4167, 1.0, 0.3333, 1.0, 0.3333, 0.5, 0.3333, 0.5, 0.3333, 1.0, 0.25, 1.0, 0.25, 0.5, 0.25, 0.5, 0.25, 1.0, 0.1667, 1.0, 0.1667, 0.5, 0.08699, 0.1559, 0.1559, 0.08699, 0.1559, 0.08699, 0.08699, 0.1559, 0.1667, 0.5, 0.1667, 1.0, 0.08333, 1.0, 0.08333, 0.5, 0.08333, 0.5, 0.08333, 1.0, 7.451e-08, 1.0, 7.451e-08, 0.5, 0.8451, 0.4147, 0.9147, 0.3451, 0.9147, 0.3451, 0.8451, 0.4147, 0.8451, 0.4147, 0.75, 0.4402, 0.75, 0.49, 0.87, 0.4578, 0.9147, 0.3451, 0.8451, 0.4147, 0.87, 0.4578, 0.9578, 0.37, 0.9402, 0.25, 0.9147, 0.3451, 0.9578, 0.37, 0.99, 0.25, 0.9147, 0.1549, 0.9402, 0.25, 0.99, 0.25, 0.9578, 0.13, 0.8451, 0.08527, 0.9147, 0.1549, 0.9578, 0.13, 0.87, 0.04215, 0.75, 0.05979, 0.8451, 0.08527, 0.87, 0.04215, 0.75, 0.01, 0.6549, 0.08527, 0.75, 0.05979, 0.75, 0.01, 0.63, 0.04215, 0.5853, 0.1549, 0.6549, 0.08527, 0.63, 0.04215, 0.5422, 0.13, 0.5598, 0.25, 0.5853, 0.1549, 0.5422, 0.13, 0.51, 0.25, 0.5853, 0.3451, 0.5598, 0.25, 0.51, 0.25, 0.5422, 0.37, 0.6549, 0.4147, 0.5853, 0.3451, 0.5422, 0.37, 0.63, 0.4578, 0.75, 0.4402, 0.6549, 0.4147, 0.63, 0.4578, 0.75, 0.49, 0.6549, 0.4147, 0.75, 0.4402, 0.75, 0.4402, 0.6549, 0.4147, 0.5853, 0.1549, 0.5598, 0.25, 0.5598, 0.25, 0.5853, 0.1549, 0.8451, 0.08527, 0.75, 0.05979, 0.75, 0.05979, 0.8451, 0.08527, 0.9147, 0.3451, 0.9402, 0.25, 0.9402, 0.25, 0.9147, 0.3451, 0.5598, 0.25, 0.5853, 0.3451, 0.5853, 0.3451, 0.5598, 0.25, 0.75, 0.05979, 0.6549, 0.08527, 0.6549, 0.08527, 0.75, 0.05979, 0.9402, 0.25, 0.9147, 0.1549, 0.9147, 0.1549, 0.9402, 0.25, 0.5853, 0.3451, 0.6549, 0.4147, 0.6549, 0.4147, 0.5853, 0.3451, 0.75, 0.4402, 0.8451, 0.4147, 0.8451, 0.4147, 0.75, 0.4402, 0.6549, 0.08527, 0.5853, 0.1549, 0.5853, 0.1549, 0.6549, 0.08527, 0.9147, 0.1549, 0.8451, 0.08527, 0.8451, 0.08527, 0.9147, 0.1549, 0.6549, 0.4147, 0.75, 0.4402, 0.75, 0.4402, 0.6549, 0.4147, 0.9147, 0.1549, 0.8451, 0.08527, 0.8451, 0.08527, 0.9147, 0.1549, 0.8451, 0.4147, 0.9147, 0.3451, 0.9147, 0.3451, 0.8451, 0.4147, 0.5853, 0.1549, 0.5598, 0.25, 0.5598, 0.25, 0.5853, 0.1549, 0.8451, 0.08527, 0.75, 0.05979, 0.75, 0.05979, 0.8451, 0.08527, 0.9147, 0.3451, 0.9402, 0.25, 0.9402, 0.25, 0.9147, 0.3451, 0.5598, 0.25, 0.5853, 0.3451, 0.5853, 0.3451, 0.5598, 0.25, 0.75, 0.05979, 0.6549, 0.08527, 0.6549, 0.08527, 0.75, 0.05979, 0.9402, 0.25, 0.9147, 0.1549, 0.9147, 0.1549, 0.9402, 0.25, 0.5853, 0.3451, 0.6549, 0.4147, 0.6549, 0.4147, 0.5853, 0.3451, 0.75, 0.4402, 0.8451, 0.4147, 0.8451, 0.4147, 0.75, 0.4402, 0.6549, 0.08527, 0.5853, 0.1549, 0.5853, 0.1549, 0.6549, 0.08527, 0.9147, 0.1549, 0.8451, 0.08527, 0.8451, 0.08527, 0.9147, 0.1549, 0.75, 0.4402, 0.8451, 0.4147, 0.9147, 0.3451, 0.9402, 0.25, 0.9147, 0.1549, 0.8451, 0.08527, 0.75, 0.05979, 0.6549, 0.08527, 0.5853, 0.1549, 0.5598, 0.25, 0.5853, 0.3451, 0.6549, 0.4147, 0.6549, 0.4147, 0.75, 0.4402, 0.75, 0.4402, 0.6549, 0.4147, 0.8451, 0.4147, 0.9147, 0.3451, 0.9147, 0.3451, 0.8451, 0.4147, 0.5853, 0.1549, 0.5598, 0.25, 0.5598, 0.25, 0.5853, 0.1549, 0.8451, 0.08527, 0.75, 0.05979, 0.75, 0.05979, 0.8451, 0.08527, 0.9147, 0.3451, 0.9402, 0.25, 0.9402, 0.25, 0.9147, 0.3451, 0.5598, 0.25, 0.5853, 0.3451, 0.5853, 0.3451, 0.5598, 0.25, 0.75, 0.05979, 0.6549, 0.08527, 0.6549, 0.08527, 0.75, 0.05979, 0.9402, 0.25, 0.9147, 0.1549, 0.9147, 0.1549, 0.9402, 0.25, 0.5853, 0.3451, 0.6549, 0.4147, 0.6549, 0.4147, 0.5853, 0.3451, 0.75, 0.4402, 0.8451, 0.4147, 0.8451, 0.4147, 0.75, 0.4402, 0.6549, 0.08527, 0.5853, 0.1549, 0.5853, 0.1549, 0.6549, 0.08527, 0.25, 0.4382, 0.3441, 0.413, 0.37, 0.4578, 0.25, 0.49, 0.3441, 0.413, 0.413, 0.3441, 0.4578, 0.37, 0.37, 0.4578, 0.413, 0.3441, 0.4382, 0.25, 0.49, 0.25, 0.4578, 0.37, 0.4382, 0.25, 0.413, 0.1559, 0.4578, 0.13, 0.49, 0.25, 0.413, 0.1559, 0.3441, 0.08699, 0.37, 0.04215, 0.4578, 0.13, 0.3441, 0.08699, 0.25, 0.06177, 0.25, 0.01, 0.37, 0.04215, 0.25, 0.06177, 0.1559, 0.08699, 0.13, 0.04215, 0.25, 0.01, 0.1559, 0.08699, 0.08699, 0.1559, 0.04215, 0.13, 0.13, 0.04215, 0.08699, 0.1559, 0.06177, 0.25, 0.01, 0.25, 0.04215, 0.13, 0.06177, 0.25, 0.08699, 0.3441, 0.04215, 0.37, 0.01, 0.25, 0.08699, 0.3441, 0.1559, 0.413, 0.13, 0.4578, 0.04215, 0.37, 0.1559, 0.413, 0.25, 0.4382, 0.25, 0.49, 0.13, 0.4578, 0.3441, 0.413, 0.25, 0.4382, 0.1559, 0.413, 0.08699, 0.3441, 0.06177, 0.25, 0.08699, 0.1559, 0.1559, 0.08699, 0.25, 0.06177, 0.3441, 0.08699, 0.413, 0.1559, 0.4382, 0.25, 0.413, 0.3441, 0.3441, 0.08699, 0.413, 0.1559, 0.413, 0.1559, 0.3441, 0.08699, 0.25, 0.4382, 0.1559, 0.413, 0.1559, 0.413, 0.25, 0.4382, 0.413, 0.3441, 0.3441, 0.413, 0.3441, 0.413, 0.413, 0.3441, 0.06177, 0.25, 0.08699, 0.1559, 0.08699, 0.1559, 0.06177, 0.25, 0.25, 0.06177, 0.3441, 0.08699, 0.3441, 0.08699, 0.25, 0.06177, 0.4382, 0.25, 0.413, 0.3441, 0.413, 0.3441, 0.4382, 0.25, 0.08699, 0.3441, 0.06177, 0.25, 0.06177, 0.25, 0.08699, 0.3441, 0.1559, 0.08699, 0.25, 0.06177, 0.25, 0.06177, 0.1559, 0.08699, 0.413, 0.1559, 0.4382, 0.25, 0.4382, 0.25, 0.413, 0.1559, 0.1559, 0.413, 0.08699, 0.3441, 0.08699, 0.3441, 0.1559, 0.413, 0.3441, 0.413, 0.25, 0.4382, 0.25, 0.4382, 0.3441, 0.413, 0.5, 0.0, 0.625, 0.0, 0.625, 0.25, 0.5, 0.25, 0.5, 0.25, 0.625, 0.25, 0.625, 0.5, 0.5, 0.5, 0.5, 0.5, 0.625, 0.5, 0.625, 0.75, 0.5, 0.75, 0.625, 0.0, 0.5, 0.0, 0.5, 0.0, 0.625, 0.0, 0.125, 0.5, 0.375, 0.5, 0.375, 0.75, 0.125, 0.75, 0.625, 0.5, 0.875, 0.5, 0.875, 0.75, 0.625, 0.75, 0.375, 0.75, 0.5, 0.75, 0.5, 1.0, 0.375, 1.0, 0.375, 0.5, 0.5, 0.5, 0.5, 0.75, 0.375, 0.75, 0.375, 0.25, 0.5, 0.25, 0.5, 0.5, 0.375, 0.5, 0.375, 0.0, 0.5, 0.0, 0.5, 0.25, 0.375, 0.25, 0.5, 0.75, 0.625, 0.75, 0.625, 1.0, 0.5, 1.0, 0.5, 0.75, 0.625, 0.75, 0.625, 0.75, 0.5, 0.75, 0.625, 0.75, 0.875, 0.75, 0.875, 0.75, 0.625, 0.75, 0.5, 1.0, 0.5, 0.75, 0.5, 0.75, 0.5, 1.0, 0.3977, 0.4684, 0.3977, 0.4684, 0.3977, 0.2816, 0.3977, 0.2816, 0.375, 0.25, 0.573, 0.25, 0.625, 0.302, 0.625, 0.448, 0.573, 0.5, 0.375, 0.5, 0.573, 0.5, 0.573, 0.5, 0.375, 0.5, 0.375, 0.5, 0.625, 0.302, 0.625, 0.302, 0.625, 0.448, 0.625, 0.448, 0.375, 0.25, 0.375, 0.25, 0.573, 0.25, 0.573, 0.25, 0.625, 0.448, 0.625, 0.448, 0.573, 0.5, 0.573, 0.5, 0.573, 0.25, 0.573, 0.25, 0.625, 0.302, 0.625, 0.302, 0.6064, 0.321, 0.625, 0.302, 0.573, 0.25, 0.5639, 0.2816, 0.5639, 0.2816, 0.573, 0.25, 0.375, 0.25, 0.3977, 0.2816, 0.6064, 0.429, 0.625, 0.448, 0.625, 0.302, 0.6064, 0.321, 0.5639, 0.4684, 0.573, 0.5, 0.625, 0.448, 0.6064, 0.429, 0.3977, 0.4684, 0.375, 0.5, 0.573, 0.5, 0.5639, 0.4684, 0.3977, 0.2816, 0.3977, 0.4684, 0.5639, 0.4684, 0.6064, 0.429, 0.6064, 0.321, 0.5639, 0.2816, 0.5639, 0.2816, 0.5639, 0.2816, 0.6064, 0.321, 0.6064, 0.321, 0.5639, 0.4684, 0.5639, 0.4684, 0.3977, 0.4684, 0.3977, 0.4684, 0.6064, 0.321, 0.6064, 0.321, 0.6064, 0.429, 0.6064, 0.429, 0.3977, 0.2816, 0.3977, 0.2816, 0.5639, 0.2816, 0.5639, 0.2816, 0.6064, 0.429, 0.6064, 0.429, 0.5639, 0.4684, 0.5639, 0.4684, 1.0, 0.75, 1.0, 1.0, 0.9167, 1.0, 0.9167, 0.75, 0.9167, 0.75, 0.9167, 1.0, 0.8333, 1.0, 0.8333, 0.75, 0.8333, 0.75, 0.8333, 1.0, 0.75, 1.0, 0.75, 0.75, 0.75, 0.75, 0.75, 1.0, 0.6667, 1.0, 0.6667, 0.75, 0.6667, 0.75, 0.6667, 1.0, 0.5833, 1.0, 0.5833, 0.75, 0.5833, 0.75, 0.5833, 1.0, 0.5, 1.0, 0.5, 0.75, 0.5, 0.75, 0.5, 1.0, 0.4167, 1.0, 0.4167, 0.75, 0.4167, 0.75, 0.4167, 1.0, 0.3333, 1.0, 0.3333, 0.75, 0.3333, 0.75, 0.3333, 1.0, 0.25, 1.0, 0.25, 0.75, 0.25, 0.75, 0.25, 1.0, 0.1667, 1.0, 0.1667, 0.75, 0.4127, 0.344, 0.344, 0.4127, 0.344, 0.4127, 0.4127, 0.344, 0.1667, 0.75, 0.1667, 1.0, 0.08333, 1.0, 0.08333, 0.75, 0.08333, 0.75, 0.08333, 1.0, 7.451e-08, 1.0, 7.451e-08, 0.75, 0.75, 0.49, 0.87, 0.4578, 0.9578, 0.37, 0.99, 0.25, 0.9578, 0.13, 0.87, 0.04215, 0.75, 0.01, 0.63, 0.04215, 0.5422, 0.13, 0.51, 0.25, 0.5422, 0.37, 0.63, 0.4578, 0.08333, 0.5, 0.08333, 0.75, 7.451e-08, 0.75, 7.451e-08, 0.5, 0.1667, 0.5, 0.1667, 0.75, 0.08333, 0.75, 0.08333, 0.5, 0.25, 0.5, 0.25, 0.75, 0.1667, 0.75, 0.1667, 0.5, 0.3333, 0.5, 0.3333, 0.75, 0.25, 0.75, 0.25, 0.5, 0.4167, 0.5, 0.4167, 0.75, 0.3333, 0.75, 0.3333, 0.5, 0.5, 0.5, 0.5, 0.75, 0.4167, 0.75, 0.4167, 0.5, 0.5833, 0.5, 0.5833, 0.75, 0.5, 0.75, 0.5, 0.5, 0.6667, 0.5, 0.6667, 0.75, 0.5833, 0.75, 0.5833, 0.5, 0.75, 0.5, 0.75, 0.75, 0.6667, 0.75, 0.6667, 0.5, 0.8333, 0.5, 0.8333, 0.75, 0.75, 0.75, 0.75, 0.5, 0.9167, 0.5, 0.9167, 0.75, 0.8333, 0.75, 0.8333, 0.5, 1.0, 0.5, 1.0, 0.75, 0.9167, 0.75, 0.9167, 0.5, 0.25, 0.4379, 0.344, 0.4127, 0.37, 0.4578, 0.25, 0.49, 0.344, 0.4127, 0.4127, 0.344, 0.4578, 0.37, 0.37, 0.4578, 0.4127, 0.344, 0.4379, 0.25, 0.49, 0.25, 0.4578, 0.37, 0.4379, 0.25, 0.4127, 0.156, 0.4578, 0.13, 0.49, 0.25, 0.4127, 0.156, 0.344, 0.08725, 0.37, 0.04215, 0.4578, 0.13, 0.344, 0.08725, 0.25, 0.06208, 0.25, 0.01, 0.37, 0.04215, 0.25, 0.06208, 0.156, 0.08725, 0.13, 0.04215, 0.25, 0.01, 0.156, 0.08725, 0.08725, 0.156, 0.04215, 0.13, 0.13, 0.04215, 0.08725, 0.156, 0.06208, 0.25, 0.01, 0.25, 0.04215, 0.13, 0.06208, 0.25, 0.08725, 0.344, 0.04215, 0.37, 0.01, 0.25, 0.08725, 0.344, 0.156, 0.4127, 0.13, 0.4578, 0.04215, 0.37, 0.156, 0.4127, 0.25, 0.4379, 0.25, 0.49, 0.13, 0.4578, 0.344, 0.4127, 0.25, 0.4379, 0.156, 0.4127, 0.08725, 0.344, 0.06208, 0.25, 0.08725, 0.156, 0.156, 0.08725, 0.25, 0.06208, 0.344, 0.08725, 0.4127, 0.156, 0.4379, 0.25, 0.4127, 0.344, 0.06208, 0.25, 0.08725, 0.156, 0.08725, 0.156, 0.06208, 0.25, 0.25, 0.06208, 0.344, 0.08725, 0.344, 0.08725, 0.25, 0.06208, 0.4379, 0.25, 0.4127, 0.344, 0.4127, 0.344, 0.4379, 0.25, 0.08725, 0.344, 0.06208, 0.25, 0.06208, 0.25, 0.08725, 0.344, 0.156, 0.08725, 0.25, 0.06208, 0.25, 0.06208, 0.156, 0.08725, 0.4127, 0.156, 0.4379, 0.25, 0.4379, 0.25, 0.4127, 0.156, 0.156, 0.4127, 0.08725, 0.344, 0.08725, 0.344, 0.156, 0.4127, 0.344, 0.4127, 0.25, 0.4379, 0.25, 0.4379, 0.344, 0.4127, 0.08725, 0.156, 0.156, 0.08725, 0.156, 0.08725, 0.08725, 0.156, 0.344, 0.08725, 0.4127, 0.156, 0.4127, 0.156, 0.344, 0.08725, 0.25, 0.4379, 0.156, 0.4127, 0.156, 0.4127, 0.25, 0.4379, 0.375, 0.0, 0.625, 0.0, 0.625, 0.25, 0.375, 0.25, 0.375, 0.25, 0.625, 0.25, 0.625, 0.5, 0.375, 0.5, 0.375, 0.5, 0.625, 0.5, 0.625, 0.75, 0.375, 0.75, 0.375, 0.75, 0.625, 0.75, 0.625, 1.0, 0.375, 1.0, 0.125, 0.5, 0.375, 0.5, 0.375, 0.75, 0.125, 0.75, 0.625, 0.5, 0.875, 0.5, 0.875, 0.75, 0.625, 0.75, 0.07729, 0.25, 0.07729, 0.25, 0.1279, 0.3721, 0.1279, 0.3721, 0.1279, 0.1279, 0.1279, 0.1279, 0.07729, 0.25, 0.07729, 0.25, 0.08029, 0.08029, 0.08029, 0.08029, 0.25, 0.01, 0.25, 0.01, 0.25, 0.07729, 0.25, 0.07729, 0.1279, 0.1279, 0.1279, 0.1279, 0.08029, 0.4197, 0.08029, 0.4197, 0.01, 0.25, 0.01, 0.25, 0.4227, 0.25, 0.49, 0.25, 0.4197, 0.08029, 0.3721, 0.1279, 0.49, 0.25, 0.49, 0.25, 0.4197, 0.4197, 0.4197, 0.4197, 0.4197, 0.08029, 0.4197, 0.08029, 0.49, 0.25, 0.49, 0.25, 0.3721, 0.3721, 0.4227, 0.25, 0.49, 0.25, 0.4197, 0.4197, 0.4227, 0.25, 0.3721, 0.1279, 0.4197, 0.08029, 0.49, 0.25, 0.3721, 0.1279, 0.25, 0.07729, 0.25, 0.01, 0.4197, 0.08029, 0.25, 0.07729, 0.1279, 0.1279, 0.08029, 0.08029, 0.25, 0.01, 0.1279, 0.1279, 0.07729, 0.25, 0.01, 0.25, 0.08029, 0.08029, 0.07729, 0.25, 0.1279, 0.3721, 0.08029, 0.4197, 0.01, 0.25, 0.25, 0.07729, 0.25, 0.01, 0.08029, 0.08029, 0.1279, 0.1279, 0.3721, 0.1279, 0.3721, 0.1279, 0.25, 0.07729, 0.25, 0.07729, 0.1279, 0.1279, 0.08029, 0.08029, 0.01, 0.25, 0.07729, 0.25, 0.3721, 0.3721, 0.4197, 0.4197, 0.49, 0.25, 0.4227, 0.25, 0.3721, 0.1279, 0.4197, 0.08029, 0.25, 0.01, 0.25, 0.07729, 0.07729, 0.25, 0.01, 0.25, 0.08029, 0.4197, 0.1279, 0.3721, 0.08029, 0.4197, 0.08029, 0.4197, 0.1279, 0.3721, 0.1279, 0.3721, 0.4197, 0.4197, 0.3721, 0.3721, 0.3721, 0.3721, 0.4197, 0.4197, 0.01, 0.25, 0.01, 0.25, 0.08029, 0.08029, 0.08029, 0.08029, 0.3721, 0.3721, 0.3721, 0.3721, 0.4227, 0.25, 0.4227, 0.25, 0.25, 0.01, 0.25, 0.01, 0.4197, 0.08029, 0.4197, 0.08029, 0.4227, 0.25, 0.4227, 0.25, 0.3721, 0.1279, 0.3721, 0.1279, 0.375, 0.0, 0.625, 0.0, 0.625, 0.25, 0.375, 0.25, 0.375, 0.25, 0.625, 0.25, 0.625, 0.5, 0.375, 0.5, 0.375, 0.5, 0.625, 0.5, 0.625, 0.75, 0.375, 0.75, 0.375, 0.75, 0.625, 0.75, 0.625, 1.0, 0.375, 1.0, 0.125, 0.5, 0.375, 0.5, 0.375, 0.75, 0.125, 0.75, 0.625, 0.5, 0.875, 0.5, 0.875, 0.75, 0.625, 0.75, 0.375, 0.0, 0.625, 0.0, 0.625, 0.25, 0.375, 0.25, 0.375, 0.25, 0.625, 0.25, 0.625, 0.5, 0.375, 0.5, 0.375, 0.5, 0.625, 0.5, 0.625, 0.75, 0.375, 0.75, 0.375, 0.75, 0.625, 0.75, 0.625, 1.0, 0.375, 1.0, 0.125, 0.5, 0.375, 0.5, 0.375, 0.75, 0.125, 0.75, 0.625, 0.5, 0.875, 0.5, 0.875, 0.75, 0.625, 0.75, 0.375, 0.0, 0.625, 0.0, 0.625, 0.25, 0.375, 0.25, 0.375, 0.25, 0.625, 0.25, 0.625, 0.5, 0.375, 0.5, 0.375, 0.5, 0.625, 0.5, 0.625, 0.75, 0.375, 0.75, 0.375, 0.75, 0.625, 0.75, 0.625, 1.0, 0.375, 1.0, 0.125, 0.5, 0.375, 0.5, 0.375, 0.75, 0.125, 0.75, 0.625, 0.5, 0.875, 0.5, 0.875, 0.75, 0.625, 0.75, 0.375, 0.0, 0.375, 0.25, 0.625, 0.25, 0.625, 0.0, 0.375, 0.4375, 0.375, 0.5, 0.625, 0.5, 0.625, 0.4375, 0.375, 0.5, 0.375, 0.75, 0.625, 0.75, 0.625, 0.5, 0.375, 0.9375, 0.375, 1.0, 0.625, 1.0, 0.625, 0.9375, 0.3125, 0.5, 0.3125, 0.75, 0.375, 0.75, 0.375, 0.5, 0.8125, 0.5, 0.8125, 0.75, 0.875, 0.75, 0.875, 0.5, 0.7188, 0.5, 0.7188, 0.75, 0.75, 0.75, 0.75, 0.5, 0.2188, 0.5, 0.2188, 0.75, 0.25, 0.75, 0.25, 0.5, 0.375, 0.8438, 0.375, 0.875, 0.625, 0.875, 0.625, 0.8438, 0.375, 0.3438, 0.375, 0.375, 0.625, 0.375, 0.625, 0.3438, 0.375, 0.25, 0.375, 0.3125, 0.625, 0.3125, 0.625, 0.25, 0.125, 0.5, 0.125, 0.75, 0.1875, 0.75, 0.1875, 0.5, 0.7812, 0.5, 0.7812, 0.75, 0.8125, 0.75, 0.8125, 0.5, 0.375, 0.9062, 0.375, 0.9375, 0.625, 0.9375, 0.625, 0.9062, 0.375, 0.75, 0.375, 0.8125, 0.625, 0.8125, 0.625, 0.75, 0.625, 0.5, 0.625, 0.75, 0.6875, 0.75, 0.6875, 0.5, 0.2812, 0.5, 0.2812, 0.75, 0.3125, 0.75, 0.3125, 0.5, 0.375, 0.4062, 0.375, 0.4375, 0.625, 0.4375, 0.625, 0.4062, 0.375, 0.875, 0.375, 0.9062, 0.625, 0.9062, 0.625, 0.875, 0.75, 0.5, 0.75, 0.75, 0.7812, 0.75, 0.7812, 0.5, 0.375, 0.3125, 0.375, 0.3438, 0.625, 0.3438, 0.625, 0.3125, 0.1875, 0.5, 0.1875, 0.75, 0.2188, 0.75, 0.2188, 0.5, 0.375, 0.375, 0.375, 0.4062, 0.625, 0.4062, 0.625, 0.375, 0.25, 0.5, 0.25, 0.75, 0.2812, 0.75, 0.2812, 0.5, 0.375, 0.8125, 0.375, 0.8438, 0.625, 0.8438, 0.625, 0.8125, 0.6875, 0.5, 0.6875, 0.75, 0.7188, 0.75, 0.7188, 0.5])
me_circle_001.materials.append(mat_black_smg04)
me_circle_001.materials.append(mat_gray_smg04)
me_circle_001.materials.append(mat_red_smg_04)
me_circle_001.use_remesh_fix_poles = True
me_circle_001.use_remesh_preserve_attributes = False
me_circle_001.use_mirror_vertex_groups = False
me_circle_001.update()

# ---- objects
ob_light = bpy.data.objects.new('Light', light_light)
ob_camera = bpy.data.objects.new('Camera', cam_camera)
ob_smg_04 = bpy.data.objects.new('SMG_04', me_circle_001)

# ---- transforms, parenting, visibility, modifiers, constraints
ob_light.location = (4.076, 1.005, 5.904)
ob_light.rotation_euler = (0.6503, 0.05522, 1.866)
ob_light.lock_rotations_4d = False
ob_light.empty_display_type = 'ARROWS'
ob_light.color = (0.0, 0.0, 0.0, 0.0)
ob_light.lineart.crease_threshold = 0.0
ob_camera.location = (7.359, -6.926, 4.958)
ob_camera.rotation_euler = (1.109, 0.0, 0.8149)
ob_camera.lock_rotations_4d = False
ob_camera.empty_display_type = 'ARROWS'
ob_camera.color = (0.0, 0.0, 0.0, 0.0)
ob_camera.display_type = 'WIRE'
ob_camera.lineart.crease_threshold = 0.0
ob_smg_04.location = (0.0, 0.0, 0.0)
ob_smg_04.lineart.crease_threshold = 0.0

# ---- collection membership
col_collection.objects.link(ob_light)
col_collection.objects.link(ob_camera)
col_collection.objects.link(ob_smg_04)

# ---- scene / render settings (as saved in the file)
scene.camera = ob_camera
scene.frame_start = 1; scene.frame_end = 250; scene.frame_set(1)
scene.render.engine = 'BLENDER_EEVEE_NEXT'
scene.cycles.use_denoising = False
scene.cycles.samples = 128
scene.cycles.sampling_pattern = 'TABULATED_SOBOL'
scene.cycles.use_adaptive_sampling = False
scene.cycles.use_light_tree = False
scene.view_settings.view_transform = 'Filmic'
bpy.context.view_layer.update()
